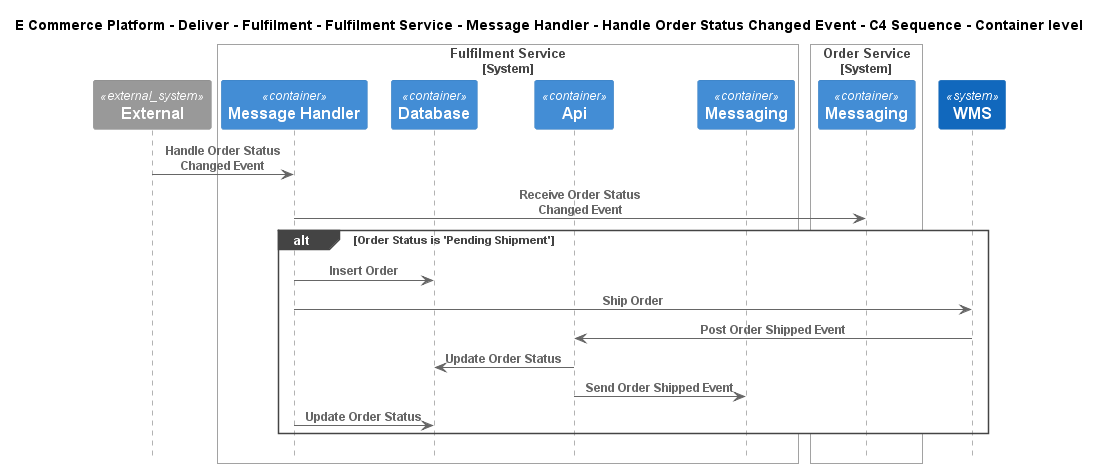

The diagram above was rendered by PlantUML. Its source (embedded in the PNG):
@startuml
!include ..\..\..\..\..\..\..\..\..\.c4s\C4_Sequence.puml

title E Commerce Platform - Deliver - Fulfilment - Fulfilment Service - Message Handler - Handle Order Status Changed Event - C4 Sequence - Container level

System_Ext(C4InterFlow.SoftwareSystems.ExternalSystem, "External", "")

System_Boundary(ECommercePlatform.Deliver.Fulfilment.SoftwareSystems.FulfilmentService, "Fulfilment Service")
    Container(ECommercePlatform.Deliver.Fulfilment.SoftwareSystems.FulfilmentService.Containers.MessageHandler, "Message Handler", "", "")
    Container(ECommercePlatform.Deliver.Fulfilment.SoftwareSystems.FulfilmentService.Containers.Database, "Database", "", "")
    Container(ECommercePlatform.Deliver.Fulfilment.SoftwareSystems.FulfilmentService.Containers.Api, "Api", "", "")
    Container(ECommercePlatform.Deliver.Fulfilment.SoftwareSystems.FulfilmentService.Containers.Messaging, "Messaging", "", "")
Boundary_End()

System_Boundary(ECommercePlatform.GenerateDemand.OrderManagement.SoftwareSystems.OrderService, "Order Service")
    Container(ECommercePlatform.GenerateDemand.OrderManagement.SoftwareSystems.OrderService.Containers.Messaging, "Messaging", "", "")
Boundary_End()
System(ECommercePlatform.Deliver.Fulfilment.SoftwareSystems.WMS, "WMS", "")

Rel(C4InterFlow.SoftwareSystems.ExternalSystem, ECommercePlatform.Deliver.Fulfilment.SoftwareSystems.FulfilmentService.Containers.MessageHandler, "Handle Order Status Changed Event")
Rel(ECommercePlatform.Deliver.Fulfilment.SoftwareSystems.FulfilmentService.Containers.MessageHandler, ECommercePlatform.GenerateDemand.OrderManagement.SoftwareSystems.OrderService.Containers.Messaging, "Receive Order Status Changed Event")
alt Order Status is 'Pending Shipment'
Rel(ECommercePlatform.Deliver.Fulfilment.SoftwareSystems.FulfilmentService.Containers.MessageHandler, ECommercePlatform.Deliver.Fulfilment.SoftwareSystems.FulfilmentService.Containers.Database, "Insert Order")
Rel(ECommercePlatform.Deliver.Fulfilment.SoftwareSystems.FulfilmentService.Containers.MessageHandler, ECommercePlatform.Deliver.Fulfilment.SoftwareSystems.WMS, "Ship Order")
Rel(ECommercePlatform.Deliver.Fulfilment.SoftwareSystems.WMS, ECommercePlatform.Deliver.Fulfilment.SoftwareSystems.FulfilmentService.Containers.Api, "Post Order Shipped Event")
Rel(ECommercePlatform.Deliver.Fulfilment.SoftwareSystems.FulfilmentService.Containers.Api, ECommercePlatform.Deliver.Fulfilment.SoftwareSystems.FulfilmentService.Containers.Database, "Update Order Status")
Rel(ECommercePlatform.Deliver.Fulfilment.SoftwareSystems.FulfilmentService.Containers.Api, ECommercePlatform.Deliver.Fulfilment.SoftwareSystems.FulfilmentService.Containers.Messaging, "Send Order Shipped Event")
Rel(ECommercePlatform.Deliver.Fulfilment.SoftwareSystems.FulfilmentService.Containers.MessageHandler, ECommercePlatform.Deliver.Fulfilment.SoftwareSystems.FulfilmentService.Containers.Database, "Update Order Status")
end


@enduml